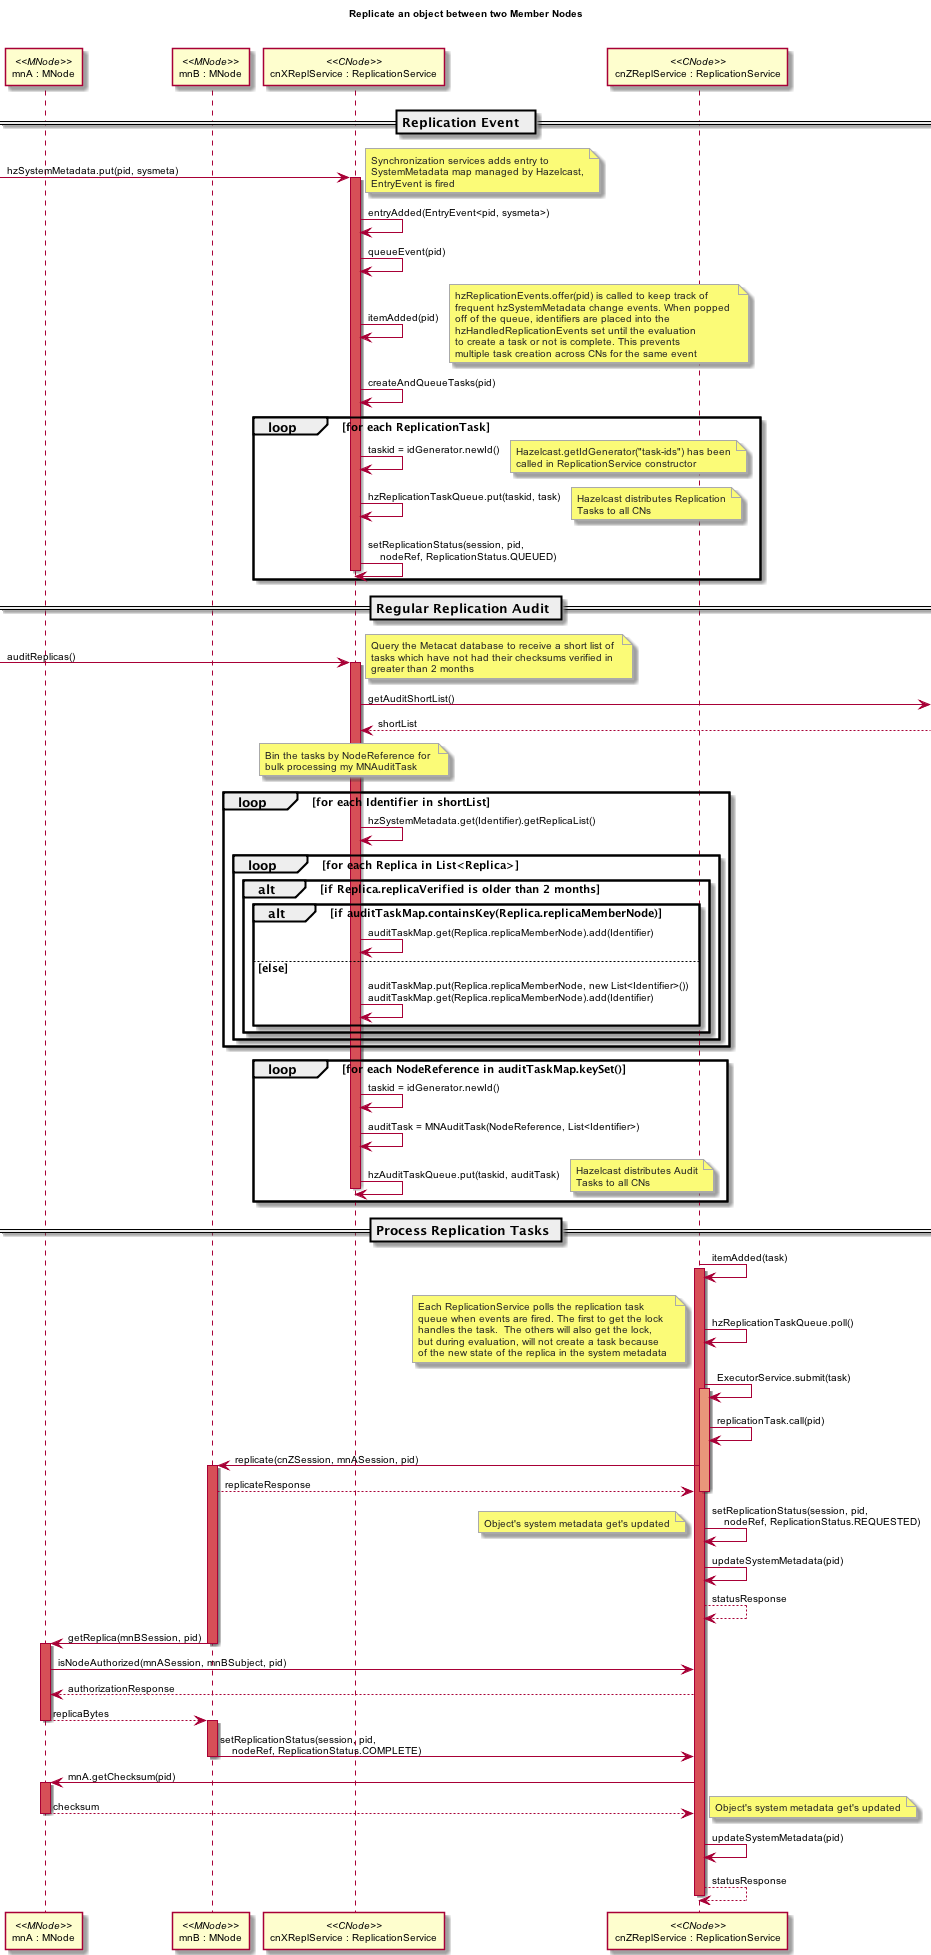

The diagram above was rendered by PlantUML. Its source (embedded in the PNG):
@startuml images/09_seq.png
skinparam activityFontColor black
skinparam activityFontSize 10
skinparam activityFontName arial
skinparam activityArrowFontColor black
skinparam activityArrowFontSize 10
skinparam activityArrowFontName arial
skinparam classArrowFontColor black
skinparam classArrowFontSize 10
skinparam classArrowFontName arial
skinparam classAttributeFontColor black
skinparam classAttributeFontSize 10
skinparam classAttributeFontName arial
skinparam classFontColor black
skinparam classFontSize 10
skinparam classFontName arial
skinparam componentFontColor black
skinparam componentFontSize 10
skinparam componentFontName arial
skinparam componentArrowFontColor black
skinparam componentArrowFontSize 10
skinparam componentArrowFontName arial
skinparam noteFontColor black
skinparam noteFontSize 10
skinparam noteFontName arial
skinparam packageFontColor black
skinparam packageFontSize 10
skinparam packageFontName arial
skinparam sequenceActorFontColor black
skinparam sequenceActorFontSize 10
skinparam sequenceActorFontName arial
skinparam sequenceArrowFontColor black
skinparam sequenceArrowFontSize 10
skinparam sequenceArrowFontName arial
skinparam sequenceGroupingFontColor black
skinparam sequenceGroupingFontSize 10
skinparam sequenceGroupingFontName arial
skinparam sequenceGroupingHeaderFontColor black
skinparam sequenceGroupingHeaderFontSize 10
skinparam sequenceGroupingHeaderFontName arial
skinparam sequenceParticipantFontColor black
skinparam sequenceParticipantFontSize 10
skinparam sequenceParticipantFontName arial
skinparam sequenceTitleFontColor black
skinparam sequenceTitleFontSize 10
skinparam sequenceTitleFontName arial
skinparam titleFontColor black
skinparam titleFontSize 10
skinparam titleFontName arial
skinparam usecaseFontColor black
skinparam usecaseFontSize 7
skinparam usecaseFontName arial
skinparam usecaseActorFontColor black
skinparam usecaseActorFontSize 7
skinparam usecaseActorFontName arial
skinparam usecaseArrowFontColor black
skinparam usecaseArrowFontSize 7
skinparam usecaseArrowFontName arial
skinparam notebordercolor #AAAAAA
skinparam notefontcolor #222222
title Replicate an object between two Member Nodes\n\n
participant "mnA : MNode" as mnA <<MNode>>
participant "mnB : MNode" as mnB <<MNode>>
participant "cnXReplService : ReplicationService" as cnXrepl <<CNode>>
participant "cnZReplService : ReplicationService" as cnZ <<CNode>>

== Replication Event  ==
[-> cnXrepl : hzSystemMetadata.put(pid, sysmeta)
activate cnXrepl #D74F57

note right
  Synchronization services adds entry to 
  SystemMetadata map managed by Hazelcast,
  EntryEvent is fired
end note

cnXrepl -> cnXrepl : entryAdded(EntryEvent<pid, sysmeta>)
cnXrepl -> cnXrepl : queueEvent(pid)
cnXrepl -> cnXrepl : itemAdded(pid)
note right
  hzReplicationEvents.offer(pid) is called to keep track of
  frequent hzSystemMetadata change events. When popped 
  off of the queue, identifiers are placed into the 
  hzHandledReplicationEvents set until the evaluation
  to create a task or not is complete. This prevents
  multiple task creation across CNs for the same event
end note

cnXrepl -> cnXrepl : createAndQueueTasks(pid)

loop for each ReplicationTask
cnXrepl -> cnXrepl : taskid = idGenerator.newId()
  note right
  Hazelcast.getIdGenerator("task-ids") has been
  called in ReplicationService constructor 
end note
cnXrepl -> cnXrepl : hzReplicationTaskQueue.put(taskid, task)
note right
  Hazelcast distributes Replication
  Tasks to all CNs
end note
cnXrepl -> cnXrepl: setReplicationStatus(session, pid,\n    nodeRef, ReplicationStatus.QUEUED)
deactivate cnXrepl
end loop

== Regular Replication Audit ==

 [-> cnXrepl : auditReplicas()
 activate cnXrepl #D74F57

 note right
   Query the Metacat database to receive a short list of 
   tasks which have not had their checksums verified in 
   greater than 2 months
 end note
 cnXrepl ->] : getAuditShortList()
 cnXrepl <--] : shortList

 note over cnXrepl
 Bin the tasks by NodeReference for 
 bulk processing my MNAuditTask
 end note
 loop for each Identifier in shortList
 cnXrepl -> cnXrepl : hzSystemMetadata.get(Identifier).getReplicaList()
 loop for each Replica in List<Replica>
 alt if Replica.replicaVerified is older than 2 months
 alt if auditTaskMap.containsKey(Replica.replicaMemberNode)
 cnXrepl -> cnXrepl : auditTaskMap.get(Replica.replicaMemberNode).add(Identifier)
 else else
 cnXrepl -> cnXrepl : auditTaskMap.put(Replica.replicaMemberNode, new List<Identifier>())\nauditTaskMap.get(Replica.replicaMemberNode).add(Identifier)
 end
 end
 end loop
 end loop
 loop for each NodeReference in auditTaskMap.keySet()
 cnXrepl -> cnXrepl : taskid = idGenerator.newId()
 cnXrepl -> cnXrepl : auditTask = MNAuditTask(NodeReference, List<Identifier>)
 cnXrepl -> cnXrepl : hzAuditTaskQueue.put(taskid, auditTask)
 end loop
 note right
   Hazelcast distributes Audit
   Tasks to all CNs
 end note
 deactivate cnXrepl

== Process Replication Tasks ==  
        
cnZ -> cnZ: itemAdded(task)
activate cnZ #D74F57
cnZ -> cnZ: hzReplicationTaskQueue.poll()
note left
  Each ReplicationService polls the replication task
  queue when events are fired. The first to get the lock
  handles the task.  The others will also get the lock,
  but during evaluation, will not create a task because
  of the new state of the replica in the system metadata 
end note

cnZ -> cnZ: ExecutorService.submit(task)
activate cnZ #DarkSalmon
cnZ -> cnZ: replicationTask.call(pid)
cnZ -> mnB: replicate(cnZSession, mnASession, pid)
activate mnB #D74F57
mnB --> cnZ: replicateResponse
deactivate cnZ 
cnZ -> cnZ: setReplicationStatus(session, pid,\n    nodeRef, ReplicationStatus.REQUESTED)

note left
 Object's system metadata get's updated
end note

cnZ -> cnZ: updateSystemMetadata(pid)
cnZ --> cnZ: statusResponse

mnB -> mnA: getReplica(mnBSession, pid)
deactivate mnB
activate mnA #D74F57
mnA -> cnZ: isNodeAuthorized(mnASession, mnBSubject, pid)
cnZ --> mnA: authorizationResponse
mnA --> mnB: replicaBytes
deactivate mnA
activate mnB #D74F57

mnB -> cnZ: setReplicationStatus(session, pid,\n    nodeRef, ReplicationStatus.COMPLETE)
deactivate mnB
cnZ -> mnA: mnA.getChecksum(pid)
activate mnA #D74F57
mnA --> cnZ : checksum

note right
Object's system metadata get's updated
end note

deactivate mnA
cnZ -> cnZ: updateSystemMetadata(pid)
cnZ --> cnZ: statusResponse
deactivate cnZ


deactivate cnZ
deactivate cnZ

@enduml